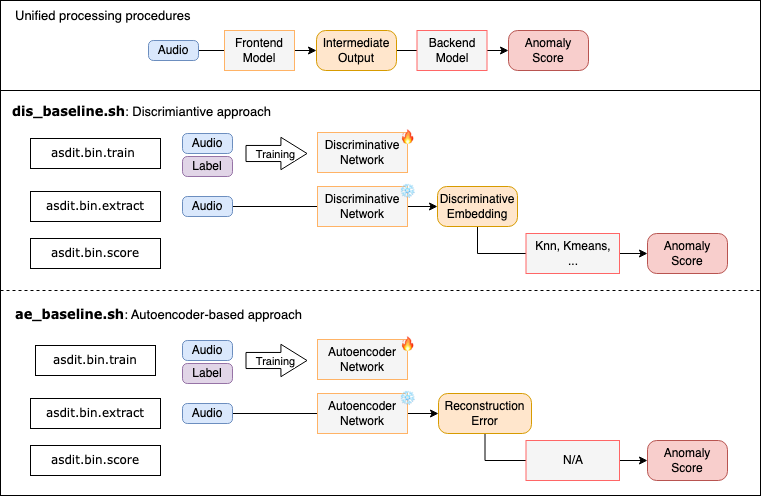

The diagram above was exported from draw.io. Its source (the exported page's mxGraphModel, read from the mxfile embedded in the PNG):
<mxGraphModel dx="1853" dy="650" grid="1" gridSize="10" guides="1" tooltips="1" connect="1" arrows="1" fold="1" page="1" pageScale="1" pageWidth="827" pageHeight="1169" math="0" shadow="0">
  <root>
    <mxCell id="0" />
    <mxCell id="1" parent="0" />
    <mxCell id="59" value="" style="rounded=0;whiteSpace=wrap;html=1;fontColor=#000000;" parent="1" vertex="1">
      <mxGeometry x="-10" y="280" width="760" height="410" as="geometry" />
    </mxCell>
    <mxCell id="58" value="" style="rounded=0;whiteSpace=wrap;html=1;fontColor=#000000;" parent="1" vertex="1">
      <mxGeometry x="-10" y="195" width="760" height="90" as="geometry" />
    </mxCell>
    <mxCell id="11" style="edgeStyle=none;html=1;exitX=1;exitY=0.5;exitDx=0;exitDy=0;entryX=0;entryY=0.5;entryDx=0;entryDy=0;fontColor=#000000;" parent="1" source="8" target="9" edge="1">
      <mxGeometry relative="1" as="geometry" />
    </mxCell>
    <mxCell id="8" value="Audio" style="rounded=1;whiteSpace=wrap;html=1;arcSize=24;fontFamily=Helvetica;fillColor=#dae8fc;strokeColor=#6c8ebf;fontColor=#000000;" parent="1" vertex="1">
      <mxGeometry x="138" y="235" width="50" height="20" as="geometry" />
    </mxCell>
    <mxCell id="12" style="edgeStyle=none;html=1;exitX=1;exitY=0.5;exitDx=0;exitDy=0;entryX=0;entryY=0.5;entryDx=0;entryDy=0;fontColor=#000000;" parent="1" source="9" target="10" edge="1">
      <mxGeometry relative="1" as="geometry" />
    </mxCell>
    <mxCell id="9" value="&lt;font style=&quot;&quot;&gt;Intermediate&lt;/font&gt;&lt;div&gt;&lt;font style=&quot;&quot;&gt;Output&lt;/font&gt;&lt;/div&gt;" style="rounded=1;whiteSpace=wrap;html=1;arcSize=23;fontFamily=Helvetica;fillColor=#ffe6cc;strokeColor=#d79b00;fontColor=#000000;" parent="1" vertex="1">
      <mxGeometry x="306" y="225" width="80" height="40" as="geometry" />
    </mxCell>
    <mxCell id="10" value="&lt;font style=&quot;&quot;&gt;Anomaly&lt;/font&gt;&lt;div&gt;&lt;font style=&quot;&quot;&gt;Score&lt;/font&gt;&lt;/div&gt;" style="rounded=1;whiteSpace=wrap;html=1;arcSize=23;fontFamily=Helvetica;fillColor=#f8cecc;strokeColor=#b85450;fontColor=#000000;" parent="1" vertex="1">
      <mxGeometry x="498" y="225" width="80" height="40" as="geometry" />
    </mxCell>
    <mxCell id="13" value="&lt;div&gt;&lt;font style=&quot;&quot;&gt;Frontend&lt;/font&gt;&lt;/div&gt;&lt;div&gt;&lt;font style=&quot;&quot;&gt;Model&lt;/font&gt;&lt;/div&gt;" style="rounded=0;whiteSpace=wrap;html=1;fontFamily=Helvetica;fontColor=#000000;fillColor=#f5f5f5;strokeColor=#FFB366;" parent="1" vertex="1">
      <mxGeometry x="214" y="225" width="70" height="40" as="geometry" />
    </mxCell>
    <mxCell id="14" value="&lt;div&gt;&lt;font style=&quot;&quot;&gt;Backend&lt;/font&gt;&lt;/div&gt;&lt;div&gt;&lt;font style=&quot;&quot;&gt;Model&lt;/font&gt;&lt;/div&gt;" style="rounded=0;whiteSpace=wrap;html=1;fontFamily=Helvetica;fontColor=#000000;fillColor=#f5f5f5;strokeColor=#FF6666;" parent="1" vertex="1">
      <mxGeometry x="406.5" y="225" width="70" height="40" as="geometry" />
    </mxCell>
    <mxCell id="18" value="Unified processing procedures" style="text;html=1;align=left;verticalAlign=middle;resizable=0;points=[];autosize=1;strokeColor=none;fillColor=none;fontSize=13;fontColor=#000000;" parent="1" vertex="1">
      <mxGeometry x="3" y="195" width="200" height="30" as="geometry" />
    </mxCell>
    <mxCell id="19" value="&lt;font face=&quot;Verdana&quot;&gt;&lt;b&gt;dis_baseline.sh&lt;/b&gt;&lt;/font&gt;: Discrimiantive approach" style="text;html=1;align=left;verticalAlign=middle;resizable=0;points=[];autosize=1;strokeColor=none;fillColor=none;fontColor=#000000;fontSize=13;" parent="1" vertex="1">
      <mxGeometry y="291" width="280" height="30" as="geometry" />
    </mxCell>
    <mxCell id="20" style="edgeStyle=none;html=1;exitX=1;exitY=0.5;exitDx=0;exitDy=0;entryX=0;entryY=0.5;entryDx=0;entryDy=0;fontColor=#000000;" parent="1" source="21" target="23" edge="1">
      <mxGeometry relative="1" as="geometry">
        <mxPoint x="287" y="401" as="sourcePoint" />
      </mxGeometry>
    </mxCell>
    <mxCell id="21" value="Audio" style="rounded=1;whiteSpace=wrap;html=1;arcSize=24;fontFamily=Helvetica;fillColor=#dae8fc;strokeColor=#6c8ebf;fontColor=#000000;" parent="1" vertex="1">
      <mxGeometry x="172" y="391" width="50" height="20" as="geometry" />
    </mxCell>
    <mxCell id="_sEtcpaSiV0SPg0nZLaE-118" style="edgeStyle=orthogonalEdgeStyle;rounded=0;orthogonalLoop=1;jettySize=auto;html=1;exitX=0.5;exitY=1;exitDx=0;exitDy=0;entryX=0;entryY=0.5;entryDx=0;entryDy=0;" parent="1" source="23" target="24" edge="1">
      <mxGeometry relative="1" as="geometry" />
    </mxCell>
    <mxCell id="23" value="&lt;span style=&quot;&quot;&gt;Discriminative&lt;/span&gt;&lt;br style=&quot;scrollbar-color: light-dark(#e2e2e2, #4b4b4b)&lt;br/&gt;&#09;&#09;&#09;&#09;&#09;light-dark(#fbfbfb, var(--dark-panel-color));&quot;&gt;&lt;span style=&quot;&quot;&gt;Embedding&lt;/span&gt;" style="rounded=1;whiteSpace=wrap;html=1;arcSize=23;fontFamily=Helvetica;fillColor=#ffe6cc;strokeColor=#d79b00;fontColor=#000000;" parent="1" vertex="1">
      <mxGeometry x="427" y="381" width="80" height="40" as="geometry" />
    </mxCell>
    <mxCell id="24" value="&lt;font style=&quot;&quot;&gt;Anomaly&lt;/font&gt;&lt;div&gt;&lt;font style=&quot;&quot;&gt;Score&lt;/font&gt;&lt;/div&gt;" style="rounded=1;whiteSpace=wrap;html=1;arcSize=23;fontFamily=Helvetica;fillColor=#f8cecc;strokeColor=#b85450;fontColor=#000000;" parent="1" vertex="1">
      <mxGeometry x="637" y="428" width="80" height="40" as="geometry" />
    </mxCell>
    <mxCell id="27" value="Audio" style="rounded=1;whiteSpace=wrap;html=1;arcSize=24;fontFamily=Helvetica;fillColor=#dae8fc;strokeColor=#6c8ebf;fontColor=#000000;" parent="1" vertex="1">
      <mxGeometry x="172" y="328" width="50" height="20" as="geometry" />
    </mxCell>
    <mxCell id="28" value="&lt;div&gt;&lt;font style=&quot;&quot;&gt;Discriminative&lt;/font&gt;&lt;/div&gt;&lt;div&gt;&lt;font&gt;Network&lt;/font&gt;&lt;/div&gt;" style="rounded=0;whiteSpace=wrap;html=1;fontFamily=Helvetica;fontColor=#000000;fillColor=#f5f5f5;strokeColor=#FFB366;" parent="1" vertex="1">
      <mxGeometry x="307" y="327" width="90" height="40" as="geometry" />
    </mxCell>
    <mxCell id="29" value="Label" style="rounded=1;whiteSpace=wrap;html=1;arcSize=24;fontFamily=Helvetica;fillColor=#e1d5e7;strokeColor=#9673a6;fontColor=#000000;" parent="1" vertex="1">
      <mxGeometry x="172" y="351" width="50" height="20" as="geometry" />
    </mxCell>
    <mxCell id="30" value="" style="shape=flexArrow;endArrow=classic;html=1;endWidth=15.331632653061225;endSize=8.357142857142858;width=16.071428571428573;fontColor=#000000;" parent="1" edge="1">
      <mxGeometry width="50" height="50" relative="1" as="geometry">
        <mxPoint x="235" y="348" as="sourcePoint" />
        <mxPoint x="297" y="348" as="targetPoint" />
      </mxGeometry>
    </mxCell>
    <mxCell id="40" value="Training" style="edgeLabel;html=1;align=center;verticalAlign=middle;resizable=0;points=[];fontColor=#000000;" parent="30" vertex="1" connectable="0">
      <mxGeometry x="-0.0733" relative="1" as="geometry">
        <mxPoint as="offset" />
      </mxGeometry>
    </mxCell>
    <mxCell id="34" value="🔥" style="text;html=1;align=center;verticalAlign=middle;resizable=0;points=[];autosize=1;strokeColor=none;fillColor=none;fontColor=#000000;" parent="1" vertex="1">
      <mxGeometry x="377" y="317" width="40" height="30" as="geometry" />
    </mxCell>
    <mxCell id="36" value="&lt;div style=&quot;scrollbar-color: light-dark(#e2e2e2, #4b4b4b)&lt;br/&gt;&#09;&#09;&#09;&#09;&#09;light-dark(#fbfbfb, var(--dark-panel-color));&quot;&gt;&lt;font style=&quot;scrollbar-color: light-dark(#e2e2e2, #4b4b4b)&lt;br/&gt;&#09;&#09;&#09;&#09;&#09;light-dark(#fbfbfb, var(--dark-panel-color));&quot;&gt;Discriminative&lt;/font&gt;&lt;/div&gt;&lt;div style=&quot;scrollbar-color: light-dark(#e2e2e2, #4b4b4b)&lt;br/&gt;&#09;&#09;&#09;&#09;&#09;light-dark(#fbfbfb, var(--dark-panel-color));&quot;&gt;&lt;font style=&quot;scrollbar-color: light-dark(#e2e2e2, #4b4b4b)&lt;br/&gt;&#09;&#09;&#09;&#09;&#09;light-dark(#fbfbfb, var(--dark-panel-color));&quot;&gt;Network&lt;/font&gt;&lt;/div&gt;" style="rounded=0;whiteSpace=wrap;html=1;fontFamily=Helvetica;fontColor=#000000;fillColor=#f5f5f5;strokeColor=#FFB366;" parent="1" vertex="1">
      <mxGeometry x="307" y="381" width="90" height="40" as="geometry" />
    </mxCell>
    <mxCell id="37" value="❄" style="text;html=1;align=center;verticalAlign=middle;resizable=0;points=[];autosize=1;strokeColor=none;fillColor=none;fontColor=#000000;" parent="1" vertex="1">
      <mxGeometry x="377" y="371" width="40" height="30" as="geometry" />
    </mxCell>
    <mxCell id="42" value="&lt;font face=&quot;Verdana&quot;&gt;&lt;b&gt;ae_baseline.sh&lt;/b&gt;&lt;/font&gt;: Autoencoder-based approach" style="text;html=1;align=left;verticalAlign=middle;resizable=0;points=[];autosize=1;strokeColor=none;fillColor=none;fontColor=#000000;fontSize=13;" parent="1" vertex="1">
      <mxGeometry x="3" y="494" width="310" height="30" as="geometry" />
    </mxCell>
    <mxCell id="61" value="" style="endArrow=none;dashed=1;html=1;entryX=1;entryY=0.5;entryDx=0;entryDy=0;exitX=0;exitY=0.5;exitDx=0;exitDy=0;fontColor=#000000;" parent="1" source="59" target="59" edge="1">
      <mxGeometry width="50" height="50" relative="1" as="geometry">
        <mxPoint x="-10" y="480" as="sourcePoint" />
        <mxPoint x="740" y="484" as="targetPoint" />
      </mxGeometry>
    </mxCell>
    <mxCell id="68" value="&lt;font face=&quot;Verdana&quot;&gt;&amp;nbsp;asdit.bin.train&amp;nbsp;&amp;nbsp;&lt;/font&gt;" style="html=1;align=center;verticalAlign=middle;resizable=0;autosize=1;strokeColor=default;fillColor=default;rounded=0;whiteSpace=wrap;fontColor=#000000;" parent="1" vertex="1">
      <mxGeometry x="20" y="333" width="130" height="30" as="geometry" />
    </mxCell>
    <mxCell id="69" value="&lt;span style=&quot;font-family: Verdana;&quot;&gt;&lt;font style=&quot;&quot;&gt;asdit.bin.extract&lt;/font&gt;&lt;/span&gt;" style="html=1;align=center;verticalAlign=middle;resizable=0;autosize=1;strokeColor=default;fillColor=default;rounded=0;whiteSpace=wrap;fontColor=#000000;" parent="1" vertex="1">
      <mxGeometry x="20" y="386" width="130" height="30" as="geometry" />
    </mxCell>
    <mxCell id="74" value="&lt;span style=&quot;font-family: Verdana;&quot;&gt;&amp;nbsp;asdit.bin.score&amp;nbsp;&lt;/span&gt;" style="html=1;align=center;verticalAlign=middle;resizable=0;autosize=1;strokeColor=default;fillColor=default;rounded=0;whiteSpace=wrap;fontColor=#000000;" parent="1" vertex="1">
      <mxGeometry x="20" y="433" width="130" height="30" as="geometry" />
    </mxCell>
    <mxCell id="26" value="&lt;font&gt;Knn, Kmeans,&lt;br&gt;...&lt;/font&gt;" style="rounded=0;whiteSpace=wrap;html=1;fontFamily=Helvetica;fontColor=#000000;fillColor=#f5f5f5;strokeColor=#FF6666;" parent="1" vertex="1">
      <mxGeometry x="515.5" y="428" width="93.5" height="40" as="geometry" />
    </mxCell>
    <mxCell id="101" style="edgeStyle=none;html=1;exitX=1;exitY=0.5;exitDx=0;exitDy=0;entryX=0;entryY=0.5;entryDx=0;entryDy=0;fontColor=#000000;" parent="1" source="102" target="104" edge="1">
      <mxGeometry relative="1" as="geometry">
        <mxPoint x="287" y="608" as="sourcePoint" />
      </mxGeometry>
    </mxCell>
    <mxCell id="102" value="Audio" style="rounded=1;whiteSpace=wrap;html=1;arcSize=24;fontFamily=Helvetica;fillColor=#dae8fc;strokeColor=#6c8ebf;fontColor=#000000;" parent="1" vertex="1">
      <mxGeometry x="172" y="598" width="50" height="20" as="geometry" />
    </mxCell>
    <mxCell id="_sEtcpaSiV0SPg0nZLaE-117" style="edgeStyle=orthogonalEdgeStyle;rounded=0;orthogonalLoop=1;jettySize=auto;html=1;exitX=0.5;exitY=1;exitDx=0;exitDy=0;entryX=0;entryY=0.5;entryDx=0;entryDy=0;" parent="1" source="104" target="105" edge="1">
      <mxGeometry relative="1" as="geometry" />
    </mxCell>
    <mxCell id="104" value="Reconstruction Error" style="rounded=1;whiteSpace=wrap;html=1;arcSize=23;fontFamily=Helvetica;fillColor=#ffe6cc;strokeColor=#d79b00;fontColor=#000000;" parent="1" vertex="1">
      <mxGeometry x="428" y="588" width="93" height="40" as="geometry" />
    </mxCell>
    <mxCell id="105" value="&lt;font style=&quot;&quot;&gt;Anomaly&lt;/font&gt;&lt;div&gt;&lt;font style=&quot;&quot;&gt;Score&lt;/font&gt;&lt;/div&gt;" style="rounded=1;whiteSpace=wrap;html=1;arcSize=23;fontFamily=Helvetica;fillColor=#f8cecc;strokeColor=#b85450;fontColor=#000000;" parent="1" vertex="1">
      <mxGeometry x="637" y="635" width="80" height="40" as="geometry" />
    </mxCell>
    <mxCell id="106" value="Audio" style="rounded=1;whiteSpace=wrap;html=1;arcSize=24;fontFamily=Helvetica;fillColor=#dae8fc;strokeColor=#6c8ebf;fontColor=#000000;" parent="1" vertex="1">
      <mxGeometry x="172" y="535" width="50" height="20" as="geometry" />
    </mxCell>
    <mxCell id="107" value="&lt;div&gt;&lt;font style=&quot;&quot;&gt;Autoencoder&lt;/font&gt;&lt;/div&gt;&lt;div&gt;&lt;font&gt;Network&lt;/font&gt;&lt;/div&gt;" style="rounded=0;whiteSpace=wrap;html=1;fontFamily=Helvetica;fontColor=#000000;fillColor=#f5f5f5;strokeColor=#FFB366;" parent="1" vertex="1">
      <mxGeometry x="307" y="534" width="90" height="40" as="geometry" />
    </mxCell>
    <mxCell id="108" value="Label" style="rounded=1;whiteSpace=wrap;html=1;arcSize=24;fontFamily=Helvetica;fillColor=#e1d5e7;strokeColor=#9673a6;fontColor=#000000;" parent="1" vertex="1">
      <mxGeometry x="172" y="558" width="50" height="20" as="geometry" />
    </mxCell>
    <mxCell id="109" value="" style="shape=flexArrow;endArrow=classic;html=1;endWidth=15.331632653061225;endSize=8.357142857142858;width=16.071428571428573;fontColor=#000000;" parent="1" edge="1">
      <mxGeometry width="50" height="50" relative="1" as="geometry">
        <mxPoint x="235" y="555" as="sourcePoint" />
        <mxPoint x="297" y="555" as="targetPoint" />
      </mxGeometry>
    </mxCell>
    <mxCell id="110" value="Training" style="edgeLabel;html=1;align=center;verticalAlign=middle;resizable=0;points=[];fontColor=#000000;" parent="109" vertex="1" connectable="0">
      <mxGeometry x="-0.0733" relative="1" as="geometry">
        <mxPoint as="offset" />
      </mxGeometry>
    </mxCell>
    <mxCell id="111" value="🔥" style="text;html=1;align=center;verticalAlign=middle;resizable=0;points=[];autosize=1;strokeColor=none;fillColor=none;fontColor=#000000;" parent="1" vertex="1">
      <mxGeometry x="377" y="524" width="40" height="30" as="geometry" />
    </mxCell>
    <mxCell id="112" value="&lt;div style=&quot;scrollbar-color: light-dark(#e2e2e2, #4b4b4b)&lt;br/&gt;&#09;&#09;&#09;&#09;&#09;light-dark(#fbfbfb, var(--dark-panel-color));&quot;&gt;&lt;font style=&quot;scrollbar-color: light-dark(#e2e2e2, #4b4b4b)&lt;br/&gt;&#09;&#09;&#09;&#09;&#09;light-dark(#fbfbfb, var(--dark-panel-color));&quot;&gt;Autoencoder&lt;/font&gt;&lt;/div&gt;&lt;div style=&quot;scrollbar-color: light-dark(#e2e2e2, #4b4b4b)&lt;br/&gt;&#09;&#09;&#09;&#09;&#09;light-dark(#fbfbfb, var(--dark-panel-color));&quot;&gt;&lt;font style=&quot;scrollbar-color: light-dark(#e2e2e2, #4b4b4b)&lt;br/&gt;&#09;&#09;&#09;&#09;&#09;light-dark(#fbfbfb, var(--dark-panel-color));&quot;&gt;Network&lt;/font&gt;&lt;/div&gt;" style="rounded=0;whiteSpace=wrap;html=1;fontFamily=Helvetica;fontColor=#000000;fillColor=#f5f5f5;strokeColor=#FFB366;" parent="1" vertex="1">
      <mxGeometry x="307" y="588" width="90" height="40" as="geometry" />
    </mxCell>
    <mxCell id="113" value="❄" style="text;html=1;align=center;verticalAlign=middle;resizable=0;points=[];autosize=1;strokeColor=none;fillColor=none;fontColor=#000000;" parent="1" vertex="1">
      <mxGeometry x="377" y="578" width="40" height="30" as="geometry" />
    </mxCell>
    <mxCell id="114" value="&lt;font face=&quot;Verdana&quot;&gt;&amp;nbsp;asdit.bin.train&amp;nbsp;&lt;/font&gt;" style="html=1;align=center;verticalAlign=middle;resizable=0;autosize=1;strokeColor=default;fillColor=default;rounded=0;whiteSpace=wrap;fontColor=#000000;" parent="1" vertex="1">
      <mxGeometry x="25" y="540" width="120" height="30" as="geometry" />
    </mxCell>
    <mxCell id="115" value="&lt;span style=&quot;font-family: Verdana;&quot;&gt;asdit.bin.extract&lt;/span&gt;" style="html=1;align=center;verticalAlign=middle;resizable=0;autosize=1;strokeColor=default;fillColor=default;rounded=0;whiteSpace=wrap;fontColor=#000000;" parent="1" vertex="1">
      <mxGeometry x="20" y="593" width="130" height="30" as="geometry" />
    </mxCell>
    <mxCell id="116" value="&lt;span style=&quot;font-family: Verdana;&quot;&gt;&amp;nbsp;asdit.bin.score&amp;nbsp;&lt;/span&gt;" style="html=1;align=center;verticalAlign=middle;resizable=0;autosize=1;strokeColor=default;fillColor=default;rounded=0;whiteSpace=wrap;fontColor=#000000;" parent="1" vertex="1">
      <mxGeometry x="20" y="640" width="130" height="30" as="geometry" />
    </mxCell>
    <mxCell id="117" value="&lt;font&gt;N/A&lt;/font&gt;" style="rounded=0;whiteSpace=wrap;html=1;fontFamily=Helvetica;fontColor=#000000;fillColor=#f5f5f5;strokeColor=#FF6666;" parent="1" vertex="1">
      <mxGeometry x="515.5" y="635" width="93.5" height="40" as="geometry" />
    </mxCell>
  </root>
</mxGraphModel>